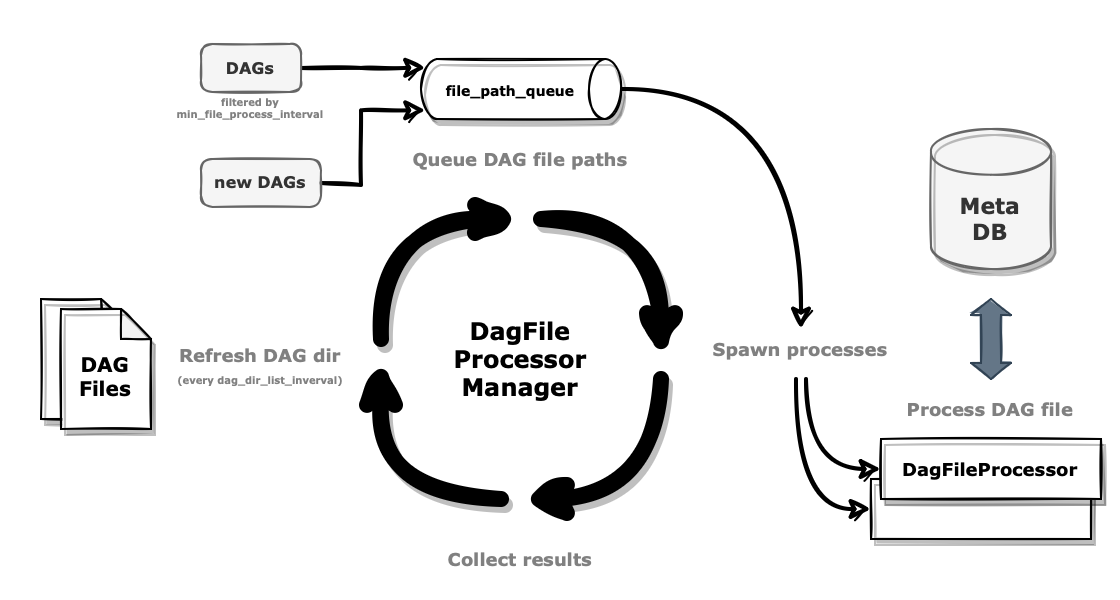

The diagram above was exported from draw.io. Its source (the exported page's mxGraphModel, read from the mxfile embedded in the PNG):
<mxGraphModel dx="1092" dy="612" grid="1" gridSize="10" guides="1" tooltips="1" connect="1" arrows="1" fold="1" page="1" pageScale="1" pageWidth="827" pageHeight="1169" math="0" shadow="0">
  <root>
    <mxCell id="0" />
    <mxCell id="1" parent="0" />
    <mxCell id="2" value="" style="rounded=0;whiteSpace=wrap;html=1;sketch=0;fontFamily=Verdana;fontSize=12;strokeColor=none;" vertex="1" parent="1">
      <mxGeometry x="760" y="2240" width="560" height="300" as="geometry" />
    </mxCell>
    <mxCell id="3" value="DagFile&lt;br&gt;Processor&lt;br&gt;Manager" style="text;html=1;strokeColor=none;fillColor=none;align=center;verticalAlign=middle;whiteSpace=wrap;rounded=0;fontFamily=Verdana;fontStyle=1" vertex="1" parent="1">
      <mxGeometry x="970" y="2395" width="100" height="50" as="geometry" />
    </mxCell>
    <mxCell id="4" style="edgeStyle=orthogonalEdgeStyle;shape=connector;rounded=0;sketch=1;jiggle=0.5;curveFitting=1;orthogonalLoop=1;jettySize=auto;html=1;exitX=1;exitY=0.5;exitDx=0;exitDy=0;labelBackgroundColor=default;strokeColor=default;strokeWidth=2;fontFamily=Helvetica;fontSize=11;fontColor=default;startArrow=none;startFill=0;endArrow=classic;endFill=1;entryX=0.855;entryY=1;entryDx=0;entryDy=-2.32;entryPerimeter=0;" edge="1" source="5" target="16" parent="1">
      <mxGeometry relative="1" as="geometry">
        <mxPoint x="950" y="2300" as="targetPoint" />
        <Array as="points">
          <mxPoint x="940" y="2333" />
          <mxPoint x="940" y="2296" />
        </Array>
      </mxGeometry>
    </mxCell>
    <mxCell id="5" value="new DAGs" style="rounded=1;whiteSpace=wrap;html=1;shadow=0;sketch=1;jiggle=0.5;curveFitting=0.5;strokeColor=#666666;fontFamily=Verdana;fontSize=8;fontColor=#333333;fillColor=#f5f5f5;fontStyle=1;fillStyle=solid;arcSize=24;" vertex="1" parent="1">
      <mxGeometry x="860" y="2320" width="60" height="24" as="geometry" />
    </mxCell>
    <mxCell id="6" style="edgeStyle=orthogonalEdgeStyle;rounded=0;orthogonalLoop=1;jettySize=auto;html=1;exitX=0.5;exitY=0;exitDx=0;exitDy=0;entryX=0;entryY=0.5;entryDx=0;entryDy=0;fontFamily=Verdana;fontSize=10;fontColor=default;curved=1;strokeWidth=8;shadow=1;sketch=1;curveFitting=1;jiggle=2;" edge="1" source="7" target="9" parent="1">
      <mxGeometry relative="1" as="geometry" />
    </mxCell>
    <mxCell id="7" value="" style="rounded=0;whiteSpace=wrap;html=1;fillColor=none;strokeColor=none;" vertex="1" parent="1">
      <mxGeometry x="940" y="2410" width="20" height="10" as="geometry" />
    </mxCell>
    <mxCell id="8" style="edgeStyle=orthogonalEdgeStyle;rounded=0;orthogonalLoop=1;jettySize=auto;html=1;exitX=1;exitY=0.5;exitDx=0;exitDy=0;entryX=0.5;entryY=0;entryDx=0;entryDy=0;fontFamily=Verdana;fontSize=10;fontColor=default;strokeWidth=8;curved=1;sketch=1;curveFitting=1;jiggle=2;shadow=1;" edge="1" source="9" target="12" parent="1">
      <mxGeometry relative="1" as="geometry" />
    </mxCell>
    <mxCell id="9" value="" style="rounded=0;whiteSpace=wrap;html=1;fillColor=none;strokeColor=none;" vertex="1" parent="1">
      <mxGeometry x="1020" y="2340" width="10" height="20" as="geometry" />
    </mxCell>
    <mxCell id="10" style="edgeStyle=orthogonalEdgeStyle;rounded=0;orthogonalLoop=1;jettySize=auto;html=1;exitX=0.5;exitY=1;exitDx=0;exitDy=0;entryX=1;entryY=0.5;entryDx=0;entryDy=0;fontFamily=Verdana;fontSize=10;fontColor=default;strokeWidth=8;curved=1;sketch=1;curveFitting=1;jiggle=2;shadow=1;" edge="1" source="12" target="14" parent="1">
      <mxGeometry relative="1" as="geometry" />
    </mxCell>
    <mxCell id="11" style="edgeStyle=orthogonalEdgeStyle;shape=connector;rounded=0;sketch=1;jiggle=0.5;curveFitting=1;orthogonalLoop=1;jettySize=auto;html=1;exitX=0.25;exitY=1;exitDx=0;exitDy=0;entryX=0;entryY=0.5;entryDx=0;entryDy=0;labelBackgroundColor=default;strokeColor=default;strokeWidth=2;fontFamily=Helvetica;fontSize=11;fontColor=default;startArrow=none;startFill=0;endArrow=classic;endFill=1;curved=1;" edge="1" source="24" target="23" parent="1">
      <mxGeometry relative="1" as="geometry" />
    </mxCell>
    <mxCell id="12" value="" style="rounded=0;whiteSpace=wrap;html=1;fillColor=none;strokeColor=none;" vertex="1" parent="1">
      <mxGeometry x="1080" y="2420" width="20" height="10" as="geometry" />
    </mxCell>
    <mxCell id="13" style="edgeStyle=orthogonalEdgeStyle;rounded=0;orthogonalLoop=1;jettySize=auto;html=1;exitX=0;exitY=0.5;exitDx=0;exitDy=0;entryX=0.5;entryY=1;entryDx=0;entryDy=0;fontFamily=Verdana;fontSize=10;fontColor=default;strokeWidth=8;curved=1;sketch=1;curveFitting=1;jiggle=2;shadow=1;" edge="1" source="14" target="7" parent="1">
      <mxGeometry relative="1" as="geometry" />
    </mxCell>
    <mxCell id="14" value="" style="rounded=0;whiteSpace=wrap;html=1;fillColor=none;strokeColor=none;" vertex="1" parent="1">
      <mxGeometry x="1010" y="2480" width="10" height="20" as="geometry" />
    </mxCell>
    <mxCell id="15" style="edgeStyle=orthogonalEdgeStyle;shape=connector;rounded=0;sketch=1;jiggle=0.5;curveFitting=1;orthogonalLoop=1;jettySize=auto;html=1;exitX=0.5;exitY=0;exitDx=0;exitDy=0;exitPerimeter=0;entryX=0.5;entryY=0;entryDx=0;entryDy=0;labelBackgroundColor=default;strokeColor=default;strokeWidth=2;fontFamily=Helvetica;fontSize=11;fontColor=default;startArrow=none;startFill=0;endArrow=classic;endFill=1;curved=1;" edge="1" source="16" target="24" parent="1">
      <mxGeometry relative="1" as="geometry" />
    </mxCell>
    <mxCell id="16" value="" style="shape=cylinder3;whiteSpace=wrap;html=1;boundedLbl=1;backgroundOutline=1;size=8;rounded=0;shadow=1;sketch=1;jiggle=0.5;curveFitting=0.5;strokeColor=default;fontFamily=Helvetica;fontSize=11;fontColor=default;fillColor=default;rotation=90;" vertex="1" parent="1">
      <mxGeometry x="1005" y="2235" width="30" height="100" as="geometry" />
    </mxCell>
    <mxCell id="17" value="file_path_queue" style="text;html=1;strokeColor=none;fillColor=none;align=center;verticalAlign=middle;whiteSpace=wrap;rounded=0;fontSize=7;fontFamily=Verdana;fontColor=default;fontStyle=1" vertex="1" parent="1">
      <mxGeometry x="970" y="2275" width="90" height="20" as="geometry" />
    </mxCell>
    <mxCell id="18" value="Refresh DAG dir" style="rounded=0;whiteSpace=wrap;html=1;shadow=1;sketch=1;jiggle=0.5;curveFitting=0.5;strokeColor=none;fontFamily=Verdana;fontSize=9;fontColor=#808080;fillColor=none;fontStyle=1;fillStyle=solid;" vertex="1" parent="1">
      <mxGeometry x="840" y="2407.5" width="100" height="20" as="geometry" />
    </mxCell>
    <mxCell id="19" value="Spawn processes" style="rounded=0;whiteSpace=wrap;html=1;shadow=1;sketch=1;jiggle=0.5;curveFitting=0.5;strokeColor=none;fontFamily=Verdana;fontSize=9;fontColor=#808080;fillColor=none;fontStyle=1;fillStyle=solid;" vertex="1" parent="1">
      <mxGeometry x="1110" y="2405" width="100" height="20" as="geometry" />
    </mxCell>
    <mxCell id="20" value="" style="shape=note;whiteSpace=wrap;html=1;backgroundOutline=1;darkOpacity=0.05;shadow=1;sketch=1;jiggle=.5;curveFitting=1;strokeColor=default;fontFamily=Verdana;fontSize=12;fontColor=default;fillColor=default;size=15;" vertex="1" parent="1">
      <mxGeometry x="780" y="2390" width="45" height="60" as="geometry" />
    </mxCell>
    <mxCell id="21" value="DAG&lt;br&gt;Files" style="shape=note;whiteSpace=wrap;html=1;backgroundOutline=1;darkOpacity=0.05;shadow=1;sketch=1;jiggle=.5;curveFitting=1;strokeColor=default;fontFamily=Verdana;fontSize=10;fontColor=default;fillColor=default;size=15;fontStyle=1;fillStyle=solid;spacingTop=5;" vertex="1" parent="1">
      <mxGeometry x="790" y="2395" width="45" height="60" as="geometry" />
    </mxCell>
    <mxCell id="22" value="Collect results" style="rounded=0;whiteSpace=wrap;html=1;shadow=1;sketch=1;jiggle=0.5;curveFitting=0.5;strokeColor=none;fontFamily=Verdana;fontSize=9;fontColor=#808080;fillColor=none;fontStyle=1;fillStyle=solid;" vertex="1" parent="1">
      <mxGeometry x="970" y="2510" width="100" height="20" as="geometry" />
    </mxCell>
    <mxCell id="23" value="" style="rounded=0;whiteSpace=wrap;html=1;shadow=1;sketch=1;jiggle=0.5;curveFitting=0.5;fontFamily=Verdana;fontSize=9;fontStyle=1;fillStyle=solid;" vertex="1" parent="1">
      <mxGeometry x="1195" y="2480" width="110" height="30" as="geometry" />
    </mxCell>
    <mxCell id="24" value="" style="rounded=0;whiteSpace=wrap;html=1;shadow=1;sketch=1;jiggle=0.5;curveFitting=0.5;strokeColor=none;fontFamily=Helvetica;fontSize=11;fontColor=default;fillColor=none;" vertex="1" parent="1">
      <mxGeometry x="1155" y="2405" width="10" height="25" as="geometry" />
    </mxCell>
    <mxCell id="25" value="Queue DAG file paths" style="rounded=0;whiteSpace=wrap;html=1;shadow=1;sketch=1;jiggle=0.5;curveFitting=0.5;strokeColor=none;fontFamily=Verdana;fontSize=9;fontColor=#808080;fillColor=none;fontStyle=1;fillStyle=solid;" vertex="1" parent="1">
      <mxGeometry x="960" y="2310" width="120" height="20" as="geometry" />
    </mxCell>
    <mxCell id="26" style="edgeStyle=orthogonalEdgeStyle;shape=connector;rounded=0;sketch=1;jiggle=0.5;curveFitting=1;orthogonalLoop=1;jettySize=auto;html=1;exitX=1;exitY=0.5;exitDx=0;exitDy=0;entryX=0.145;entryY=1;entryDx=0;entryDy=-2.32;labelBackgroundColor=default;strokeColor=default;strokeWidth=2;fontFamily=Helvetica;fontSize=11;fontColor=default;startArrow=none;startFill=0;endArrow=classic;endFill=1;entryPerimeter=0;" edge="1" source="27" target="16" parent="1">
      <mxGeometry relative="1" as="geometry" />
    </mxCell>
    <mxCell id="27" value="DAGs" style="rounded=1;whiteSpace=wrap;html=1;shadow=0;sketch=1;jiggle=0.5;curveFitting=0.5;strokeColor=#666666;fontFamily=Verdana;fontSize=8;fontColor=#333333;fillColor=#f5f5f5;fontStyle=1;fillStyle=solid;arcSize=24;" vertex="1" parent="1">
      <mxGeometry x="860" y="2262.5" width="50" height="24" as="geometry" />
    </mxCell>
    <mxCell id="28" value="filtered by&lt;br style=&quot;font-size: 5px;&quot;&gt;min_file_process_interval" style="text;html=1;strokeColor=none;fillColor=none;align=center;verticalAlign=middle;whiteSpace=wrap;rounded=0;fontSize=5;fontFamily=Verdana;fontColor=#808080;fontStyle=1" vertex="1" parent="1">
      <mxGeometry x="840" y="2284" width="90" height="20" as="geometry" />
    </mxCell>
    <mxCell id="29" value="(every dag_dir_list_inverval)" style="text;html=1;strokeColor=none;fillColor=none;align=center;verticalAlign=middle;whiteSpace=wrap;rounded=0;fontSize=5;fontFamily=Verdana;fontColor=#808080;fontStyle=1" vertex="1" parent="1">
      <mxGeometry x="845" y="2420" width="90" height="20" as="geometry" />
    </mxCell>
    <mxCell id="30" value="Meta&lt;br style=&quot;font-size: 11px;&quot;&gt;DB" style="shape=cylinder3;whiteSpace=wrap;html=1;boundedLbl=1;backgroundOutline=1;size=11.428571428571558;sketch=1;curveFitting=1;jiggle=0.5;shadow=1;fontSize=11;fontStyle=1;fillColor=#f5f5f5;fontColor=#333333;strokeColor=#666666;fillStyle=solid;fontFamily=Verdana;" vertex="1" parent="1">
      <mxGeometry x="1225" y="2305" width="60" height="70" as="geometry" />
    </mxCell>
    <mxCell id="31" value="" style="shape=doubleArrow;direction=south;whiteSpace=wrap;html=1;rounded=0;shadow=0;sketch=1;jiggle=0.5;curveFitting=0.5;strokeColor=#314354;fontFamily=Helvetica;fontSize=11;fillColor=#647687;arrowWidth=0.5;arrowSize=0.2;fontColor=#ffffff;fillStyle=solid;" vertex="1" parent="1">
      <mxGeometry x="1245" y="2390" width="20" height="40" as="geometry" />
    </mxCell>
    <mxCell id="32" value="DagFileProcessor" style="rounded=0;whiteSpace=wrap;html=1;shadow=1;sketch=1;jiggle=0.5;curveFitting=0.5;fontFamily=Verdana;fontSize=9;fontStyle=1;fillStyle=solid;" vertex="1" parent="1">
      <mxGeometry x="1200" y="2460" width="110" height="30" as="geometry" />
    </mxCell>
    <mxCell id="33" style="edgeStyle=orthogonalEdgeStyle;shape=connector;rounded=0;sketch=1;jiggle=0.5;curveFitting=1;orthogonalLoop=1;jettySize=auto;html=1;exitX=0.75;exitY=1;exitDx=0;exitDy=0;entryX=0;entryY=0.5;entryDx=0;entryDy=0;labelBackgroundColor=default;strokeColor=default;strokeWidth=2;fontFamily=Helvetica;fontSize=11;fontColor=default;startArrow=none;startFill=0;endArrow=classic;endFill=1;curved=1;" edge="1" source="24" target="32" parent="1">
      <mxGeometry relative="1" as="geometry">
        <mxPoint x="1100" y="2410" as="sourcePoint" />
      </mxGeometry>
    </mxCell>
    <mxCell id="34" value="Process DAG file" style="rounded=0;whiteSpace=wrap;html=1;shadow=1;sketch=1;jiggle=0.5;curveFitting=0.5;strokeColor=none;fontFamily=Verdana;fontSize=9;fontColor=#808080;fillColor=none;fontStyle=1;fillStyle=solid;" vertex="1" parent="1">
      <mxGeometry x="1205" y="2435" width="100" height="20" as="geometry" />
    </mxCell>
  </root>
</mxGraphModel>